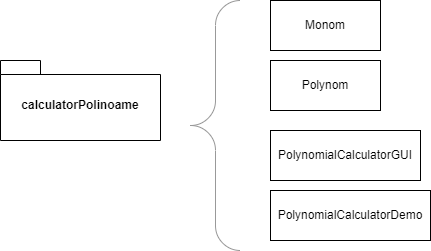

The diagram above was exported from draw.io. Its source (the exported page's mxGraphModel, read from the mxfile embedded in the PNG):
<mxGraphModel dx="1050" dy="530" grid="1" gridSize="10" guides="1" tooltips="1" connect="1" arrows="1" fold="1" page="1" pageScale="1" pageWidth="827" pageHeight="1169" math="0" shadow="0">
  <root>
    <mxCell id="0" />
    <mxCell id="1" parent="0" />
    <mxCell id="Z-bNwTv6_fipgvd8nhz1-1" value="calculatorPolinoame" style="shape=folder;fontStyle=1;spacingTop=10;tabWidth=40;tabHeight=14;tabPosition=left;html=1;whiteSpace=wrap;" vertex="1" parent="1">
      <mxGeometry x="60" y="120" width="160" height="80" as="geometry" />
    </mxCell>
    <mxCell id="Z-bNwTv6_fipgvd8nhz1-2" value="" style="labelPosition=right;align=left;strokeWidth=1;shape=mxgraph.mockup.markup.curlyBrace;html=1;shadow=0;dashed=0;strokeColor=#999999;direction=north;" vertex="1" parent="1">
      <mxGeometry x="250" y="60" width="50" height="250" as="geometry" />
    </mxCell>
    <mxCell id="Z-bNwTv6_fipgvd8nhz1-3" value="Monom" style="html=1;whiteSpace=wrap;" vertex="1" parent="1">
      <mxGeometry x="330" y="60" width="110" height="50" as="geometry" />
    </mxCell>
    <mxCell id="Z-bNwTv6_fipgvd8nhz1-4" value="Polynom" style="html=1;whiteSpace=wrap;" vertex="1" parent="1">
      <mxGeometry x="330" y="120" width="110" height="50" as="geometry" />
    </mxCell>
    <mxCell id="Z-bNwTv6_fipgvd8nhz1-5" value="PolynomialCalculatorGUI" style="html=1;whiteSpace=wrap;" vertex="1" parent="1">
      <mxGeometry x="330" y="190" width="150" height="50" as="geometry" />
    </mxCell>
    <mxCell id="Z-bNwTv6_fipgvd8nhz1-6" value="PolynomialCalculatorDemo" style="html=1;whiteSpace=wrap;" vertex="1" parent="1">
      <mxGeometry x="330" y="250" width="160" height="50" as="geometry" />
    </mxCell>
  </root>
</mxGraphModel>